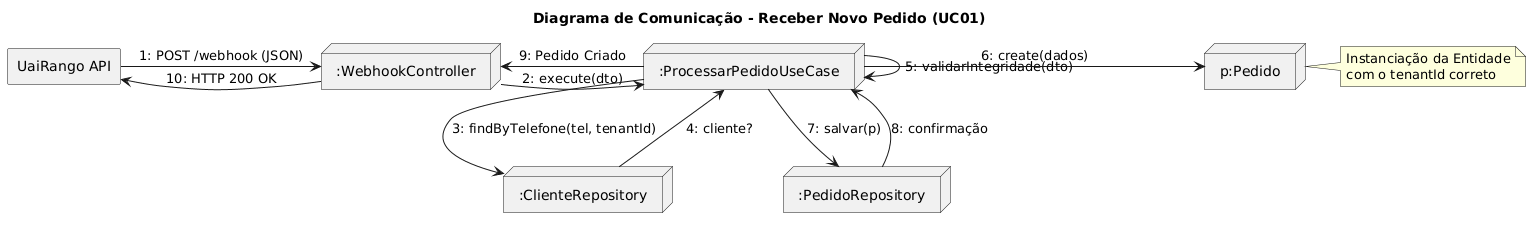

The diagram above was rendered by PlantUML. Its source (embedded in the PNG):
@startuml
title Diagrama de Comunicação - Receber Novo Pedido (UC01)

' Definição dos Objetos
agent "UaiRango API" as Ext
node ":WebhookController" as Ctrl
node ":ProcessarPedidoUseCase" as UC
node ":PedidoRepository" as Repo
node ":ClienteRepository" as ClienteRepo
node "p:Pedido" as Pedido

' Mensagens de Comunicação
Ext -> Ctrl : 1: POST /webhook (JSON)
Ctrl -> UC : 2: execute(dto)

UC -> ClienteRepo : 3: findByTelefone(tel, tenantId)
ClienteRepo --> UC : 4: cliente?

UC -> UC : 5: validarIntegridade(dto)

UC -> Pedido : 6: create(dados)
note right of Pedido: Instanciação da Entidade\ncom o tenantId correto

UC -> Repo : 7: salvar(p)
Repo --> UC : 8: confirmação

UC -> Ctrl : 9: Pedido Criado
Ctrl -> Ext : 10: HTTP 200 OK
@enduml